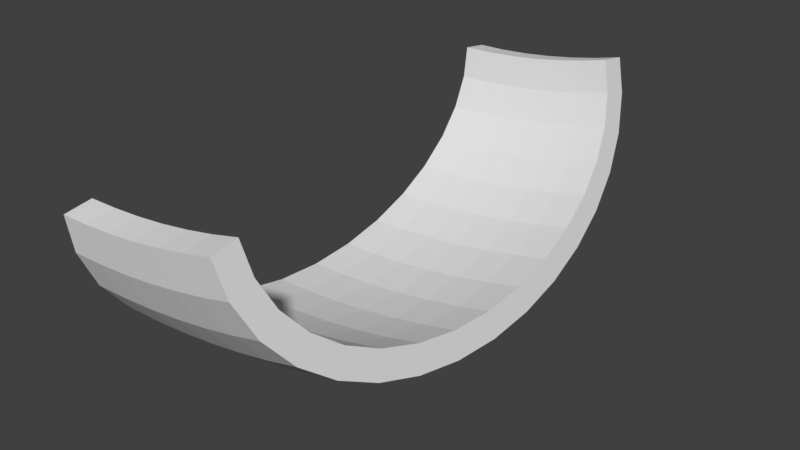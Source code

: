 # Source: up.blend  (saved by Blender 2.79.0; exported with 4.5.12 LTS)
import bpy
from mathutils import Matrix  # noqa: F401  (used for matrix-valued properties, if any)

bpy.ops.wm.read_factory_settings(use_empty=True)
scene = bpy.context.scene
scene.name = 'Scene'

# ---- collections
col_collection_1 = bpy.data.collections.new('Collection 1'); scene.collection.children.link(col_collection_1)

# ---- world
world_world = bpy.data.worlds.new('World'); scene.world = world_world
world_world.color = (0.05088, 0.05088, 0.05088)
world_world.use_sun_shadow = False
world_world.sun_shadow_jitter_overblur = 0.0
world_world.cycles.sampling_method = 'MANUAL'

# ---- meshes
me_cube_001 = bpy.data.meshes.new('Cube.001')
me_cube_001.from_pydata([(-0.2233, -0.2233, -0.2233), (-0.2233, -0.2233, 0.2233), (-0.2233, 0.2233, -0.2233), (-0.2233, 0.2233, 0.2233), (0.2233, -0.2233, -0.2233), (0.2233, -0.2233, 0.2233), (0.2233, 0.2233, -0.2233), (0.2233, 0.2233, 0.2233)], [], [(0, 1, 3, 2), (2, 3, 7, 6), (6, 7, 5, 4), (4, 5, 1, 0), (2, 6, 4, 0), (7, 3, 1, 5)])
me_cube_001.use_remesh_preserve_volume = False
me_cube_001.use_remesh_preserve_attributes = False
me_cube_001.use_mirror_vertex_groups = False
me_cube_001.update()
me_cylinder = bpy.data.meshes.new('Cylinder')
me_cylinder.from_pydata([(0.0, 18.0, 12.0), (0.0, 17.65, 9.659), (0.0, 16.63, 7.408), (0.0, 14.97, 5.333), (0.0, 12.73, 3.515), (0.0, 10.0, 2.022), (-9.537e-07, 6.888, 0.9134), (-9.537e-07, 3.512, 0.2306), (-9.537e-07, 1.359e-06, 0.0), (-9.537e-07, -3.512, 0.2306), (-9.537e-07, -6.888, 0.9134), (0.0, -10.0, 2.022), (0.0, -12.73, 3.515), (0.0, -14.97, 5.333), (0.0, -16.63, 7.408), (0.0, -17.65, 9.659), (0.0, -18.0, 12.0), (0.0, 19.98, 11.71), (0.0, 19.57, 9.093), (0.0, 18.33, 6.36), (0.0, 16.39, 3.923), (0.0, 13.84, 1.854), (-9.537e-07, 10.82, 0.1974), (-9.537e-07, 7.424, -1.014), (-9.537e-07, 3.776, -1.752), (-9.537e-07, 1.635e-06, -2.0), (-9.537e-07, -3.776, -1.752), (-9.537e-07, -7.424, -1.014), (-9.537e-07, -10.82, 0.1974), (0.0, -13.84, 1.854), (0.0, -16.39, 3.923), (0.0, -18.33, 6.36), (0.0, -19.57, 9.093), (0.0, -19.98, 11.71), (2.094, 18.0, 12.05), (2.196, 17.65, 9.707), (2.294, 16.63, 7.458), (2.385, 14.97, 5.385), (2.464, 12.73, 3.568), (2.529, 10.0, 2.078), (2.577, 6.888, 0.9697), (2.607, 3.512, 0.2875), (2.617, 1.359e-06, 0.05711), (2.607, -3.512, 0.2875), (2.577, -6.888, 0.9697), (2.529, -10.0, 2.078), (2.464, -12.73, 3.568), (2.385, -14.97, 5.385), (2.294, -16.63, 7.458), (2.196, -17.65, 9.707), (2.094, -18.0, 12.05), (2.106, 19.98, 11.75), (2.221, 19.57, 9.142), (2.34, 18.33, 6.411), (2.446, 16.39, 3.977), (2.536, 13.84, 1.91), (2.609, 10.82, 0.2543), (2.661, 7.424, -0.9555), (2.694, 3.776, -1.693), (2.704, 1.635e-06, -1.941), (2.694, -3.776, -1.693), (2.661, -7.424, -0.9555), (2.609, -10.82, 0.2543), (2.536, -13.84, 1.91), (2.446, -16.39, 3.977), (2.34, -18.33, 6.411), (2.221, -19.57, 9.142), (2.106, -19.98, 11.75), (4.183, 18.0, 12.18), (4.388, 17.65, 9.85), (4.584, 16.63, 7.608), (4.765, 14.97, 5.541), (4.923, 12.73, 3.73), (5.053, 10.0, 2.243), (5.15, 6.888, 1.138), (5.209, 3.512, 0.458), (5.229, 1.359e-06, 0.2283), (5.209, -3.512, 0.458), (5.15, -6.888, 1.138), (5.053, -10.0, 2.243), (4.923, -12.73, 3.73), (4.765, -14.97, 5.541), (4.584, -16.63, 7.608), (4.388, -17.65, 9.85), (4.183, -18.0, 12.18), (4.209, 19.98, 11.89), (4.437, 19.57, 9.287), (4.675, 18.33, 6.564), (4.887, 16.39, 4.137), (5.068, 13.84, 2.076), (5.212, 10.82, 0.425), (5.318, 7.424, -0.7814), (5.382, 3.776, -1.517), (5.404, 1.635e-06, -1.764), (5.382, -3.776, -1.517), (5.318, -7.424, -0.7814), (5.212, -10.82, 0.425), (5.068, -13.84, 2.076), (4.887, -16.39, 4.137), (4.675, -18.33, 6.564), (4.437, -19.57, 9.287), (4.209, -19.98, 11.89), (6.265, 18.0, 12.41), (6.571, 17.65, 10.09), (6.865, 16.63, 7.858), (7.135, 14.97, 5.801), (7.373, 12.73, 3.998), (7.568, 10.0, 2.518), (7.712, 6.888, 1.419), (7.801, 3.512, 0.7419), (7.832, 1.359e-06, 0.5133), (7.801, -3.512, 0.7419), (7.712, -6.888, 1.419), (7.568, -10.0, 2.518), (7.373, -12.73, 3.998), (7.135, -14.97, 5.801), (6.865, -16.63, 7.858), (6.571, -17.65, 10.09), (6.265, -18.0, 12.41), (6.303, 19.98, 12.12), (6.645, 19.57, 9.529), (7.001, 18.33, 6.819), (7.319, 16.39, 4.403), (7.59, 13.84, 2.352), (7.806, 10.82, 0.709), (7.964, 7.424, -0.4916), (8.06, 3.776, -1.224), (8.093, 1.635e-06, -1.47), (8.06, -3.776, -1.224), (7.964, -7.424, -0.4916), (7.806, -10.82, 0.709), (7.59, -13.84, 2.352), (7.319, -16.39, 4.403), (7.001, -18.33, 6.819), (6.645, -19.57, 9.529), (6.303, -19.98, 12.12), (8.335, 18.0, 12.73), (8.742, 17.65, 10.42), (9.133, 16.63, 8.207), (9.493, 14.97, 6.164), (9.809, 12.73, 4.373), (10.07, 10.0, 2.903), (10.26, 6.888, 1.811), (10.38, 3.512, 1.139), (10.42, 1.359e-06, 0.9115), (10.38, -3.512, 1.139), (10.26, -6.888, 1.811), (10.07, -10.0, 2.903), (9.809, -12.73, 4.373), (9.493, -14.97, 6.164), (9.133, -16.63, 8.207), (8.742, -17.65, 10.42), (8.335, -18.0, 12.73), (8.386, 19.98, 12.44), (8.84, 19.57, 9.866), (9.314, 18.33, 7.175), (9.738, 16.39, 4.775), (10.1, 13.84, 2.738), (10.38, 10.82, 1.106), (10.59, 7.424, -0.08667), (10.72, 3.776, -0.8137), (10.77, 1.635e-06, -1.058), (10.72, -3.776, -0.8137), (10.59, -7.424, -0.08667), (10.38, -10.82, 1.106), (10.1, -13.84, 2.738), (9.738, -16.39, 4.775), (9.314, -18.33, 7.175), (8.84, -19.57, 9.866), (8.386, -19.98, 12.44), (10.39, 18.0, 13.14), (10.9, 17.65, 10.85), (11.38, 16.63, 8.654), (11.83, 14.97, 6.629), (12.23, 12.73, 4.854), (12.55, 10.0, 3.397), (12.79, 6.888, 2.314), (12.94, 3.512, 1.647), (12.99, 1.359e-06, 1.422), (12.94, -3.512, 1.647), (12.79, -6.888, 2.314), (12.55, -10.0, 3.397), (12.23, -12.73, 4.854), (11.83, -14.97, 6.629), (11.38, -16.63, 8.654), (10.9, -17.65, 10.85), (10.39, -18.0, 13.14), (10.45, 19.98, 12.85), (11.02, 19.57, 10.3), (11.61, 18.33, 7.631), (12.14, 16.39, 5.253), (12.59, 13.84, 3.233), (12.94, 10.82, 1.615), (13.21, 7.424, 0.4327), (13.37, 3.776, -0.2881), (13.42, 1.635e-06, -0.5304), (13.37, -3.776, -0.2881), (13.21, -7.424, 0.4327), (12.94, -10.82, 1.615), (12.59, -13.84, 3.233), (12.14, -16.39, 5.253), (11.61, -18.33, 7.631), (11.02, -19.57, 10.3), (10.45, -19.98, 12.85), (12.42, 18.0, 13.64), (13.03, 17.65, 11.37), (13.61, 16.63, 9.2), (14.15, 14.97, 7.196), (14.62, 12.73, 5.439), (15.01, 10.0, 3.998), (15.29, 6.888, 2.927), (15.47, 3.512, 2.267), (15.53, 1.359e-06, 2.044), (15.47, -3.512, 2.267), (15.29, -6.888, 2.927), (15.01, -10.0, 3.998), (14.62, -12.73, 5.439), (14.15, -14.97, 7.196), (13.61, -16.63, 9.2), (13.03, -17.65, 11.37), (12.42, -18.0, 13.64), (12.5, 19.98, 13.35), (13.18, 19.57, 10.83), (13.88, 18.33, 8.188), (14.51, 16.39, 5.834), (15.05, 13.84, 3.836), (15.48, 10.82, 2.235), (15.79, 7.424, 1.065), (15.98, 3.776, 0.3523), (16.05, 1.635e-06, 0.1126), (15.98, -3.776, 0.3523), (15.79, -7.424, 1.065), (15.48, -10.82, 2.235), (15.05, -13.84, 3.836), (14.51, -16.39, 5.834), (13.88, -18.33, 8.188), (13.18, -19.57, 10.83), (12.5, -19.98, 13.35)], [], [(8, 7, 24, 25), (4, 3, 20, 21), (13, 12, 29, 30), (9, 8, 25, 26), (5, 4, 21, 22), (14, 13, 30, 31), (1, 0, 17, 18), (10, 9, 26, 27), (6, 5, 22, 23), (15, 14, 31, 32), (2, 1, 18, 19), (11, 10, 27, 28), (7, 6, 23, 24), (16, 15, 32, 33), (3, 2, 19, 20), (12, 11, 28, 29), (35, 69, 68, 34), (48, 82, 81, 47), (61, 95, 96, 62), (47, 81, 80, 46), (60, 94, 95, 61), (46, 80, 79, 45), (59, 93, 94, 60), (45, 79, 78, 44), (58, 92, 93, 59), (44, 78, 77, 43), (57, 91, 92, 58), (43, 77, 76, 42), (56, 90, 91, 57), (42, 76, 75, 41), (55, 89, 90, 56), (41, 75, 74, 40), (29, 63, 64, 30), (16, 50, 49, 15), (0, 34, 51, 17), (3, 37, 36, 2), (30, 64, 65, 31), (17, 51, 52, 18), (4, 38, 37, 3), (31, 65, 66, 32), (18, 52, 53, 19), (5, 39, 38, 4), (32, 66, 67, 33), (19, 53, 54, 20), (6, 40, 39, 5), (33, 67, 50, 16), (20, 54, 55, 21), (7, 41, 40, 6), (21, 55, 56, 22), (8, 42, 41, 7), (22, 56, 57, 23), (9, 43, 42, 8), (23, 57, 58, 24), (10, 44, 43, 9), (24, 58, 59, 25), (11, 45, 44, 10), (25, 59, 60, 26), (12, 46, 45, 11), (26, 60, 61, 27), (13, 47, 46, 12), (27, 61, 62, 28), (14, 48, 47, 13), (1, 35, 34, 0), (28, 62, 63, 29), (15, 49, 48, 14), (2, 36, 35, 1), (92, 126, 127, 93), (78, 112, 111, 77), (91, 125, 126, 92), (77, 111, 110, 76), (90, 124, 125, 91), (76, 110, 109, 75), (89, 123, 124, 90), (75, 109, 108, 74), (88, 122, 123, 89), (101, 135, 118, 84), (74, 108, 107, 73), (87, 121, 122, 88), (100, 134, 135, 101), (73, 107, 106, 72), (86, 120, 121, 87), (99, 133, 134, 100), (62, 96, 97, 63), (49, 83, 82, 48), (36, 70, 69, 35), (63, 97, 98, 64), (50, 84, 83, 49), (34, 68, 85, 51), (37, 71, 70, 36), (64, 98, 99, 65), (51, 85, 86, 52), (38, 72, 71, 37), (65, 99, 100, 66), (52, 86, 87, 53), (39, 73, 72, 38), (66, 100, 101, 67), (53, 87, 88, 54), (40, 74, 73, 39), (67, 101, 84, 50), (54, 88, 89, 55), (111, 145, 144, 110), (124, 158, 159, 125), (110, 144, 143, 109), (123, 157, 158, 124), (109, 143, 142, 108), (122, 156, 157, 123), (135, 169, 152, 118), (108, 142, 141, 107), (121, 155, 156, 122), (134, 168, 169, 135), (107, 141, 140, 106), (120, 154, 155, 121), (133, 167, 168, 134), (106, 140, 139, 105), (119, 153, 154, 120), (132, 166, 167, 133), (79, 113, 112, 78), (93, 127, 128, 94), (80, 114, 113, 79), (94, 128, 129, 95), (81, 115, 114, 80), (95, 129, 130, 96), (82, 116, 115, 81), (69, 103, 102, 68), (96, 130, 131, 97), (83, 117, 116, 82), (70, 104, 103, 69), (97, 131, 132, 98), (84, 118, 117, 83), (68, 102, 119, 85), (71, 105, 104, 70), (98, 132, 133, 99), (85, 119, 120, 86), (72, 106, 105, 71), (143, 177, 176, 142), (156, 190, 191, 157), (169, 203, 186, 152), (142, 176, 175, 141), (155, 189, 190, 156), (168, 202, 203, 169), (141, 175, 174, 140), (154, 188, 189, 155), (167, 201, 202, 168), (140, 174, 173, 139), (153, 187, 188, 154), (166, 200, 201, 167), (139, 173, 172, 138), (136, 170, 187, 153), (152, 186, 185, 151), (165, 199, 200, 166), (125, 159, 160, 126), (112, 146, 145, 111), (126, 160, 161, 127), (113, 147, 146, 112), (127, 161, 162, 128), (114, 148, 147, 113), (128, 162, 163, 129), (115, 149, 148, 114), (129, 163, 164, 130), (116, 150, 149, 115), (103, 137, 136, 102), (130, 164, 165, 131), (117, 151, 150, 116), (104, 138, 137, 103), (131, 165, 166, 132), (118, 152, 151, 117), (102, 136, 153, 119), (105, 139, 138, 104), (176, 210, 209, 175), (189, 223, 224, 190), (202, 236, 237, 203), (175, 209, 208, 174), (188, 222, 223, 189), (201, 235, 236, 202), (174, 208, 207, 173), (187, 221, 222, 188), (200, 234, 235, 201), (173, 207, 206, 172), (170, 204, 221, 187), (186, 220, 219, 185), (199, 233, 234, 200), (172, 206, 205, 171), (185, 219, 218, 184), (198, 232, 233, 199), (157, 191, 192, 158), (144, 178, 177, 143), (158, 192, 193, 159), (145, 179, 178, 144), (159, 193, 194, 160), (146, 180, 179, 145), (160, 194, 195, 161), (147, 181, 180, 146), (161, 195, 196, 162), (148, 182, 181, 147), (162, 196, 197, 163), (149, 183, 182, 148), (163, 197, 198, 164), (150, 184, 183, 149), (137, 171, 170, 136), (164, 198, 199, 165), (151, 185, 184, 150), (138, 172, 171, 137), (212, 229, 228, 211), (208, 225, 224, 207), (217, 234, 233, 216), (213, 230, 229, 212), (209, 226, 225, 208), (218, 235, 234, 217), (205, 222, 221, 204), (214, 231, 230, 213), (210, 227, 226, 209), (219, 236, 235, 218), (206, 223, 222, 205), (215, 232, 231, 214), (211, 228, 227, 210), (220, 237, 236, 219), (207, 224, 223, 206), (216, 233, 232, 215), (203, 237, 220, 186), (190, 224, 225, 191), (177, 211, 210, 176), (191, 225, 226, 192), (178, 212, 211, 177), (192, 226, 227, 193), (179, 213, 212, 178), (193, 227, 228, 194), (180, 214, 213, 179), (194, 228, 229, 195), (181, 215, 214, 180), (195, 229, 230, 196), (182, 216, 215, 181), (196, 230, 231, 197), (183, 217, 216, 182), (197, 231, 232, 198), (184, 218, 217, 183), (171, 205, 204, 170)])
me_cylinder.use_remesh_preserve_volume = False
me_cylinder.use_remesh_preserve_attributes = False
me_cylinder.use_mirror_vertex_groups = False
me_cylinder.update()

# ---- objects
ob_connector1 = bpy.data.objects.new('Connector1', me_cube_001)
ob_straight_col = bpy.data.objects.new('Straight-col', me_cylinder)

# ---- transforms, parenting, visibility, modifiers, constraints
ob_connector1.location = (15.53, 0.0, 2.044)
ob_connector1.rotation_euler = (0.0, -0.2618, 0.0)
ob_connector1.hide_render = True
ob_connector1.lineart.crease_threshold = 0.0
ob_straight_col.location = (0.0, 0.0, 0.0)
ob_straight_col.lineart.crease_threshold = 0.0

# ---- collection membership
col_collection_1.objects.link(ob_connector1)
col_collection_1.objects.link(ob_straight_col)

# ---- scene / render settings (as saved in the file)
scene.frame_start = 1; scene.frame_end = 250; scene.frame_set(1)
scene.render.engine = 'BLENDER_EEVEE_NEXT'
scene.render.resolution_percentage = 50
scene.render.dither_intensity = 0.0
scene.cycles.use_denoising = False
scene.cycles.samples = 128
scene.cycles.sampling_pattern = 'TABULATED_SOBOL'
scene.cycles.use_adaptive_sampling = False
scene.cycles.use_light_tree = False
scene.cycles.blur_glossy = 0.0
scene.cycles.sample_clamp_indirect = 0.0
scene.view_settings.view_transform = 'Standard'
bpy.context.view_layer.update()

# ---- added for rendering (the .blend has no active camera and no usable light): camera, sun
cam_auto = bpy.data.cameras.new('AutoCamera')
cam_auto.lens = 50.0
cam_auto.sensor_width = 36.0
cam_auto.clip_end = 1000.0
ob_auto_camera = bpy.data.objects.new('AutoCamera', cam_auto)
scene.collection.objects.link(ob_auto_camera)
ob_auto_camera.location = (50.4077, -50.8612, 39.7252)
ob_auto_camera.rotation_euler = (1.09748, -7.21219e-08, 0.694738)
scene.camera = ob_auto_camera
light_auto_sun = bpy.data.lights.new('AutoSun', 'SUN')
light_auto_sun.energy = 3.0
light_auto_sun.angle = 0.0523599
ob_auto_sun = bpy.data.objects.new('AutoSun', light_auto_sun)
scene.collection.objects.link(ob_auto_sun)
ob_auto_sun.rotation_euler = (0.872665, 0.174533, 0.523599)
bpy.context.view_layer.update()
